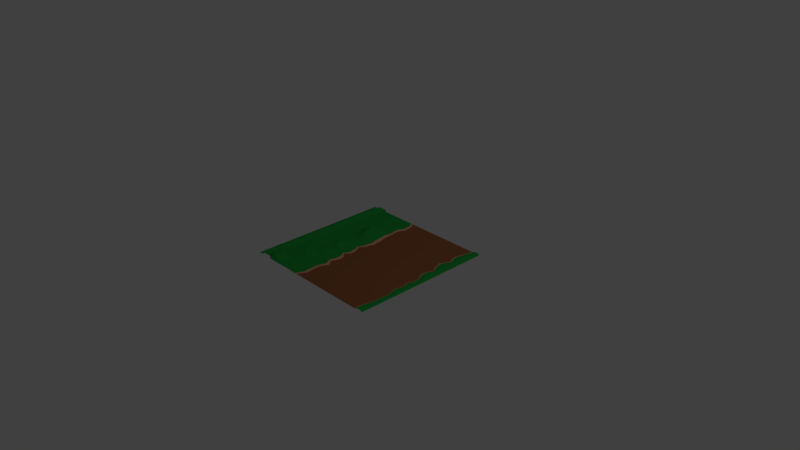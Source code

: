 # Source: tanah.blend  (saved by Blender 2.79.0; exported with 4.5.12 LTS)
import bpy
from mathutils import Matrix  # noqa: F401  (used for matrix-valued properties, if any)

bpy.ops.wm.read_factory_settings(use_empty=True)
scene = bpy.context.scene
scene.name = 'Scene'

# ---- collections
col_collection_1 = bpy.data.collections.new('Collection 1'); scene.collection.children.link(col_collection_1)

# ---- materials (node trees are filled in below, after node groups)
mat_material_001 = bpy.data.materials.new('Material.001')
mat_material_001.alpha_threshold = 0.0
mat_material_001.use_transparent_shadow = False
mat_material_001.diffuse_color = (0.3236, 0.1192, 0.04834, 1.0)
mat_material_001.roughness = 0.5
mat_material_001.specular_intensity = 0.0
mat_material_002 = bpy.data.materials.new('Material.002')
mat_material_002.alpha_threshold = 0.0
mat_material_002.use_transparent_shadow = False
mat_material_002.diffuse_color = (0.01965, 0.3626, 0.05604, 1.0)
mat_material_002.roughness = 0.5
mat_material_002.specular_intensity = 0.0
mat_material_003 = bpy.data.materials.new('Material.003')
mat_material_003.alpha_threshold = 0.0
mat_material_003.use_transparent_shadow = False
mat_material_003.diffuse_color = (0.8, 0.363, 0.2511, 1.0)
mat_material_003.roughness = 0.5
mat_material_003.specular_intensity = 0.0
mat_material_004 = bpy.data.materials.new('Material.004')
mat_material_004.alpha_threshold = 0.0
mat_material_004.use_transparent_shadow = False
mat_material_004.diffuse_color = (0.472, 0.1695, 0.07589, 1.0)
mat_material_004.roughness = 0.5
mat_material_004.specular_intensity = 0.0

# ---- material node trees

# ---- world
world_world = bpy.data.worlds.new('World'); scene.world = world_world
world_world.color = (0.05088, 0.05088, 0.05088)
world_world.use_sun_shadow = False
world_world.sun_shadow_jitter_overblur = 0.0
world_world.cycles.sampling_method = 'MANUAL'

# ---- cameras
cam_camera = bpy.data.cameras.new('Camera')
cam_camera.clip_end = 100.0
cam_camera.lens = 35.0
cam_camera.sensor_width = 32.0
cam_camera.sensor_height = 18.0
cam_camera.ortho_scale = 7.314
cam_camera.dof.focus_distance = 0.0
cam_camera.dof.aperture_fstop = 128.0

# ---- lights
light_lamp = bpy.data.lights.new('Lamp', 'POINT')
light_lamp.transmission_factor = 0.0
light_lamp.cutoff_distance = 30.0
light_lamp.energy = 100.0
light_lamp.shadow_buffer_clip_start = 1.001
light_lamp.shadow_soft_size = 0.1
light_lamp.shadow_maximum_resolution = 0.006
light_lamp.use_absolute_resolution = True

# ---- meshes
me_plane = bpy.data.meshes.new('Plane')
me_plane.from_pydata([(-1.0, -1.0, 0.0), (1.0, -1.0, 0.0), (-1.0, 1.0, 0.0), (1.0, 1.0, 0.0), (-1.0, 0.9265, 0.0), (-1.0, 0.8619, 0.0), (-1.0, 0.7974, 0.0), (-1.0, 0.7329, 0.0), (-1.0, 0.6684, 0.0), (-1.0, 0.6039, 0.0), (-1.0, 0.5394, 0.0), (-1.0, 0.4748, 0.0), (-1.0, 0.4103, 0.0), (-1.0, 0.3458, 0.0), (-1.0, 0.2813, 0.0), (-1.0, 0.2168, 0.0), (-1.0, 0.1523, 0.0), (-1.0, 0.08774, 0.0), (-1.0, 0.02323, 0.0), (-1.0, -0.04129, 0.0), (-1.0, -0.1058, 0.0), (-1.0, -0.1703, 0.0), (-1.0, -0.2348, 0.0), (-1.0, -0.2994, 0.0), (-1.0, -0.3639, 0.0), (-1.0, -0.4284, 0.0), (-1.0, -0.4929, 0.0), (-1.0, -0.5574, 0.0), (-1.0, -0.6219, 0.0), (-1.0, -0.6865, 0.0), (-1.0, -0.751, 0.0), (-1.0, -0.8155, 0.0), (-1.0, -0.88, 0.0), (-1.0, -0.9445, 0.0), (1.0, -0.9445, 0.0), (1.0, -0.88, 0.0), (1.0, -0.8155, 0.0), (1.0, -0.751, 0.0), (1.0, -0.6865, 0.0), (1.0, -0.6219, 0.0), (1.0, -0.5574, 0.0), (1.0, -0.4929, 0.0), (1.0, -0.4284, 0.0), (1.0, -0.3639, 0.0), (1.0, -0.2994, 0.0), (1.0, -0.2348, 0.0), (1.0, -0.1703, 0.0), (1.0, -0.1058, 0.0), (1.0, -0.04129, 0.0), (1.0, 0.02323, 0.0), (1.0, 0.08774, 0.0), (1.0, 0.1523, 0.0), (1.0, 0.2168, 0.0), (1.0, 0.2813, 0.0), (1.0, 0.3458, 0.0), (1.0, 0.4103, 0.0), (1.0, 0.4748, 0.0), (1.0, 0.5394, 0.0), (1.0, 0.6039, 0.0), (1.0, 0.6684, 0.0), (1.0, 0.7329, 0.0), (1.0, 0.7974, 0.0), (1.0, 0.8619, 0.0), (1.0, 0.9265, 0.0), (-0.772, -1.0, 0.0), (-0.5902, -1.0, 0.0), (-0.4083, -1.0, 0.0), (-0.2265, -1.0, 0.0), (-0.04471, -1.0, 0.0), (0.1371, -1.0, 0.0), (0.3189, -1.0, 0.0), (0.5007, -1.0, 0.0), (0.6826, -1.0, 0.0), (0.8644, -1.0, 0.0), (0.8644, 1.0, 0.0), (0.6826, 1.0, 0.0), (0.5007, 1.0, 0.0), (0.3189, 1.0, 0.0), (0.1371, 1.0, 0.0), (-0.04471, 1.0, 0.0), (-0.2265, 1.0, 0.0), (-0.4083, 1.0, 0.0), (-0.5902, 1.0, 0.0), (-0.772, 1.0, 0.0), (0.8644, -0.9445, 0.0), (0.6826, -0.9445, 0.0), (0.5007, -0.9445, 0.0), (0.3189, -0.9445, 0.0), (0.1371, -0.9445, 0.0), (-0.04471, -0.9445, 0.0), (-0.1946, -0.9445, 0.0), (-0.4083, -0.9445, 0.0), (-0.5902, -0.9445, 0.0), (-0.772, -0.9445, 0.05615), (0.8725, -0.88, 0.0), (0.6826, -0.88, 0.0), (0.5007, -0.88, 0.0), (0.3189, -0.88, 0.0), (0.1371, -0.88, 0.0), (-0.04471, -0.88, 0.0), (-0.1587, -0.88, 0.0), (-0.4083, -0.88, 0.0), (-0.5902, -0.88, 0.0), (-0.772, -0.88, 0.04012), (0.8873, -0.8155, 0.0), (0.6826, -0.8155, 0.0), (0.5007, -0.8155, 0.0), (0.3189, -0.8155, 0.0), (0.1371, -0.8155, 0.0), (-0.04471, -0.8155, 0.0), (-0.1702, -0.8155, 0.0), (-0.4083, -0.8155, 0.0), (-0.5902, -0.8155, 0.0), (-0.772, -0.8155, 0.0457), (0.9057, -0.751, 0.0), (0.6826, -0.751, 0.0), (0.5007, -0.751, 0.0), (0.3189, -0.751, 0.0), (0.1371, -0.751, 0.0), (-0.04471, -0.751, 0.0), (-0.1769, -0.751, 0.0), (-0.4083, -0.751, 0.0), (-0.5902, -0.751, 0.0), (-0.772, -0.751, 0.0), (0.9003, -0.6865, 0.0), (0.6826, -0.6865, 0.0), (0.5007, -0.6865, 0.0), (0.3189, -0.6865, 0.0), (0.1371, -0.6865, 0.0), (-0.04471, -0.6865, 0.0), (-0.179, -0.6865, 0.0), (-0.4083, -0.6865, 0.0), (-0.5902, -0.6865, 0.0), (-0.772, -0.6865, 0.0), (0.8987, -0.6219, 0.0), (0.6826, -0.6219, 0.0), (0.5007, -0.6219, 0.0), (0.3189, -0.6219, 0.0), (0.1371, -0.6219, 0.0), (-0.04471, -0.6219, 0.0), (-0.1573, -0.6219, 0.0), (-0.4083, -0.6219, 0.0), (-0.5902, -0.6219, 0.02972), (-0.772, -0.6219, 0.0), (0.91, -0.5574, 0.0), (0.6826, -0.5574, 0.0), (0.5007, -0.5574, 0.0), (0.3189, -0.5574, 0.0), (0.1371, -0.5574, 0.0), (-0.04471, -0.5574, 0.0), (-0.1262, -0.5574, 0.0), (-0.4083, -0.5574, 0.0), (-0.5902, -0.5574, 0.04175), (-0.772, -0.5574, 0.0), (0.9073, -0.4929, 0.0), (0.6826, -0.4929, 0.0), (0.5007, -0.4929, 0.0), (0.3189, -0.4929, 0.0), (0.1371, -0.4929, 0.0), (-0.04471, -0.4929, 0.0), (-0.1662, -0.4929, 0.01572), (-0.4083, -0.4929, 0.0), (-0.5902, -0.4929, 0.03331), (-0.772, -0.4929, 0.0), (0.8828, -0.4284, 0.0), (0.6826, -0.4284, 0.0), (0.5007, -0.4284, 0.0), (0.3189, -0.4284, 0.0), (0.1371, -0.4284, 0.0), (-0.04471, -0.4284, 0.0), (-0.1639, -0.4284, 0.0), (-0.4083, -0.4284, 0.0265), (-0.5902, -0.4284, 0.0), (-0.772, -0.4284, 0.0), (0.8644, -0.3639, 0.0), (0.6826, -0.3639, 0.0), (0.5007, -0.3639, 0.0), (0.3189, -0.3639, 0.0), (0.1371, -0.3639, 0.0), (-0.04471, -0.3639, 0.0), (-0.1474, -0.3639, 0.0), (-0.4083, -0.3639, 0.02882), (-0.5902, -0.3639, 0.0), (-0.772, -0.3639, 0.0), (0.8876, -0.2994, 0.0), (0.6826, -0.2994, 0.0), (0.5007, -0.2994, 0.0), (0.3189, -0.2994, 0.0), (0.1371, -0.2994, 0.0), (-0.04471, -0.2994, 0.0), (-0.1576, -0.2994, 0.0), (-0.4083, -0.2994, 0.02824), (-0.5902, -0.2994, 0.0), (-0.772, -0.2994, 0.0), (0.8947, -0.2348, 0.0), (0.6826, -0.2348, 0.0), (0.5007, -0.2348, 0.0), (0.3189, -0.2348, 0.0), (0.1371, -0.2348, 0.0), (-0.04471, -0.2348, 0.0), (-0.2265, -0.2348, 0.0), (-0.4083, -0.2348, 0.0), (-0.5902, -0.2348, 0.0), (-0.772, -0.2348, 0.0), (0.8644, -0.1703, 0.0), (0.6826, -0.1703, 0.0), (0.5007, -0.1703, 0.0), (0.3189, -0.1703, 0.0), (0.1371, -0.1703, 0.0), (-0.04471, -0.1703, 0.0), (-0.1676, -0.1703, 0.0), (-0.4083, -0.1703, 0.02335), (-0.5902, -0.1703, 0.0), (-0.772, -0.1703, 0.0), (0.8961, -0.1058, 0.0), (0.6826, -0.1058, 0.0), (0.5007, -0.1058, 0.0), (0.3189, -0.1058, 0.0), (0.1371, -0.1058, 0.0), (-0.04471, -0.1058, 0.0), (-0.167, -0.1058, 0.0), (-0.4083, -0.1058, 0.0338), (-0.5902, -0.1058, 0.0), (-0.772, -0.1058, 0.0), (0.9021, -0.04129, 0.0), (0.6826, -0.04129, 0.0), (0.5007, -0.04129, 0.0), (0.3189, -0.04129, 0.0), (0.1371, -0.04129, 0.0), (-0.04471, -0.04129, 0.0), (-0.1911, -0.04129, 0.0), (-0.4083, -0.04129, 0.01646), (-0.5902, -0.04129, 0.0), (-0.772, -0.04129, 0.0), (0.8892, 0.02323, 0.0), (0.6826, 0.02323, 0.0), (0.5007, 0.02323, 0.0), (0.3189, 0.02323, 0.0), (0.1371, 0.02323, 0.0), (-0.04471, 0.02323, 0.0), (-0.2265, 0.02323, 0.0), (-0.4083, 0.02323, 0.02377), (-0.5902, 0.02323, 0.0), (-0.772, 0.02323, 0.0), (0.8374, 0.08774, 0.0), (0.6826, 0.08774, 0.0), (0.5007, 0.08774, 0.0), (0.3189, 0.08774, 0.0), (0.1371, 0.08774, 0.0), (-0.04471, 0.08774, 0.0), (-0.1695, 0.08774, 0.0), (-0.4083, 0.08774, 0.02649), (-0.5902, 0.08774, 0.0), (-0.772, 0.08774, 0.0), (0.8315, 0.1523, 0.0), (0.6826, 0.1523, 0.0), (0.5007, 0.1523, 0.0), (0.3189, 0.1523, 0.0), (0.1371, 0.1523, 0.0), (-0.04471, 0.1523, 0.0), (-0.1668, 0.1523, 0.0), (-0.4083, 0.1523, 0.0), (-0.5902, 0.1523, 0.0), (-0.772, 0.1523, 0.0), (0.8458, 0.2168, 0.0), (0.6826, 0.2168, 0.0), (0.5007, 0.2168, 0.0), (0.3189, 0.2168, 0.0), (0.1371, 0.2168, 0.0), (-0.04471, 0.2168, 0.0), (-0.141, 0.2168, 0.0), (-0.4083, 0.2168, 0.02414), (-0.5902, 0.2168, 0.0), (-0.772, 0.2168, 0.0), (0.8828, 0.2813, 0.0), (0.6826, 0.2813, 0.0), (0.5007, 0.2813, 0.0), (0.3189, 0.2813, 0.0), (0.1371, 0.2813, 0.0), (-0.04471, 0.2813, 0.0), (-0.1567, 0.2813, 0.0), (-0.4083, 0.2813, 0.06533), (-0.5902, 0.2813, 0.0), (-0.772, 0.2813, 0.0), (0.8316, 0.3458, 0.0), (0.6826, 0.3458, 0.0), (0.5007, 0.3458, 0.0), (0.3189, 0.3458, 0.0), (0.1371, 0.3458, 0.0), (-0.04471, 0.3458, 0.0), (-0.1581, 0.3458, 0.0), (-0.4083, 0.3458, 0.09365), (-0.5902, 0.3458, 0.0), (-0.772, 0.3458, 0.0), (0.8089, 0.4103, 0.0), (0.6826, 0.4103, 0.0), (0.5007, 0.4103, 0.0), (0.3189, 0.4103, 0.0), (0.1371, 0.4103, 0.0), (-0.04471, 0.4103, 0.0), (-0.1781, 0.4103, 0.0), (-0.4083, 0.4103, 0.103), (-0.5902, 0.4103, 0.0), (-0.772, 0.4103, 0.0), (0.7896, 0.4748, 0.0), (0.6826, 0.4748, 0.0), (0.5007, 0.4748, 0.0), (0.3189, 0.4748, 0.0), (0.1371, 0.4748, 0.0), (-0.04471, 0.4748, 0.0), (-0.1888, 0.4748, 0.0), (-0.4083, 0.4748, 0.08153), (-0.5902, 0.4748, 0.0), (-0.772, 0.4748, 0.0), (0.8282, 0.5394, 0.0), (0.6826, 0.5394, 0.0), (0.5007, 0.5394, 0.0), (0.3189, 0.5394, 0.0), (0.1371, 0.5394, 0.0), (-0.04471, 0.5394, 0.0), (-0.1937, 0.5394, 0.0), (-0.4083, 0.5394, 0.05322), (-0.5902, 0.5394, 0.0), (-0.772, 0.5394, 0.0), (0.8644, 0.6039, 0.0), (0.6826, 0.6039, 0.0), (0.5007, 0.6039, 0.0), (0.3189, 0.6039, 0.0), (0.1371, 0.6039, 0.0), (-0.04471, 0.6039, 0.0), (-0.1927, 0.6039, 0.0), (-0.4083, 0.6039, 0.0), (-0.5902, 0.6039, 0.0), (-0.772, 0.6039, 0.0), (0.8261, 0.6684, 0.0), (0.6826, 0.6684, 0.0), (0.5007, 0.6684, 0.0), (0.3189, 0.6684, 0.0), (0.1371, 0.6684, 0.0), (-0.04471, 0.6684, 0.0), (-0.2042, 0.6684, 0.0), (-0.4083, 0.6684, 0.00907), (-0.5902, 0.6684, 0.0), (-0.772, 0.6684, 0.0), (0.8105, 0.7329, 0.0), (0.6826, 0.7329, 0.0), (0.5007, 0.7329, 0.0), (0.3189, 0.7329, 0.0), (0.1371, 0.7329, 0.0), (-0.04471, 0.7329, 0.0), (-0.1967, 0.7329, 0.0), (-0.4083, 0.7329, 0.0), (-0.5902, 0.7329, 0.0), (-0.772, 0.7329, 0.0), (0.8252, 0.7974, 0.0), (0.6826, 0.7974, 0.0), (0.5007, 0.7974, 0.0), (0.3189, 0.7974, 0.0), (0.1371, 0.7974, 0.0), (-0.04471, 0.7974, 0.0), (-0.1613, 0.7974, 0.0), (-0.4083, 0.7974, 0.0), (-0.5902, 0.7974, 0.0), (-0.772, 0.7974, 0.0), (0.8387, 0.8619, 0.0), (0.6826, 0.8619, 0.0), (0.5007, 0.8619, 0.0), (0.3189, 0.8619, 0.0), (0.1371, 0.8619, 0.0), (-0.04471, 0.8619, 0.0), (-0.1673, 0.8619, 0.0), (-0.4083, 0.8619, 0.0), (-0.5902, 0.8619, 0.0), (-0.772, 0.8619, 0.0), (0.8644, 0.9265, 0.0), (0.6826, 0.9265, 0.0), (0.5007, 0.9265, 0.0), (0.3189, 0.9265, 0.0), (0.1371, 0.9265, 0.0), (-0.04471, 0.9265, 0.0), (-0.178, 0.9265, 0.0), (-0.4083, 0.9265, 0.0), (-0.5902, 0.9265, 0.0), (-0.772, 0.9265, 0.0), (-0.3174, -1.0, 0.0), (-0.3174, 1.0, 0.0), (-0.3174, -0.9445, 0.0), (-0.3174, -0.88, 0.0), (-0.3174, -0.8155, 0.0), (-0.3174, -0.751, 0.0), (-0.3174, -0.6865, 0.0), (-0.3174, -0.6219, 0.0), (-0.3174, -0.5574, 0.0), (-0.3174, -0.4929, 0.007858), (-0.3174, -0.4284, 0.01325), (-0.3174, -0.3639, 0.01441), (-0.3174, -0.2994, 0.01412), (-0.3174, -0.2348, 0.0), (-0.3174, -0.1703, 0.0), (-0.3174, -0.1058, 0.0), (-0.3174, -0.04129, 0.0), (-0.3174, 0.02323, 0.0), (-0.3174, 0.08774, 0.0), (-0.3174, 0.1523, 0.0), (-0.3174, 0.2168, 0.01207), (-0.3174, 0.2813, 0.03266), (-0.3174, 0.3458, 0.04683), (-0.3174, 0.4103, 0.03545), (-0.3174, 0.4748, 0.04077), (-0.3174, 0.5394, 0.00406), (-0.3174, 0.6039, 0.0), (-0.3174, 0.6684, 0.01829), (-0.3174, 0.7329, 0.02638), (-0.3174, 0.7974, 0.01034), (-0.3174, 0.8619, 0.0), (-0.3174, 0.9265, 0.0), (-0.4516, -1.0, 0.0), (-0.4516, 1.0, 0.0), (-0.4516, -0.9445, 0.0), (-0.4516, -0.88, 0.0), (-0.4516, -0.8155, 0.0), (-0.4516, -0.751, 0.0), (-0.4516, -0.6865, 0.0), (-0.4516, -0.6219, 0.007075), (-0.4516, -0.5574, 0.009939), (-0.4516, -0.4929, 0.007929), (-0.4516, -0.4284, 0.02019), (-0.4516, -0.3639, 0.02196), (-0.4516, -0.2994, 0.02151), (-0.4516, -0.2348, 0.0), (-0.4516, -0.1703, 0.04316), (-0.4516, -0.1058, 0.04566), (-0.4516, -0.04129, 0.03268), (-0.4516, 0.02323, 0.0), (-0.4516, 0.08774, 0.0), (-0.4516, 0.1523, 0.0), (-0.4516, 0.2168, 0.0184), (-0.4516, 0.2813, 0.04978), (-0.4516, 0.3458, 0.07136), (-0.4516, 0.4103, 0.07849), (-0.4516, 0.4748, 0.06212), (-0.4516, 0.5394, 0.04055), (-0.4516, 0.6039, 0.0), (-0.4516, 0.6684, 0.00703), (-0.4516, 0.7329, 0.0), (-0.4516, 0.7974, 0.0), (-0.4516, 0.8619, 0.0), (-0.4516, 0.9265, 0.0), (-0.5209, 1.0, 0.0), (-0.5209, -0.9445, 0.0), (-0.5209, -0.88, 0.0), (-0.5209, -0.8155, 0.0), (-0.5209, -0.751, 0.0), (-0.5209, -0.6865, 0.0), (-0.5209, -0.6219, 0.0184), (-0.5209, -0.5574, 0.02584), (-0.5209, -0.4929, 0.02062), (-0.5209, -0.4284, 0.0101), (-0.5209, -0.3639, 0.01098), (-0.5209, -0.2994, 0.01076), (-0.5209, -0.2348, 0.0), (-0.5209, -0.1703, 0.0), (-0.5209, -0.1058, 0.02294), (-0.5209, -0.04129, 0.02992), (-0.5209, 0.02323, 0.0), (-0.5209, 0.08774, 0.0), (-0.5209, 0.1523, 0.0), (-0.5209, 0.2168, 0.009198), (-0.5209, 0.2813, 0.02489), (-0.5209, 0.3458, 0.03568), (-0.5209, 0.4103, 0.03924), (-0.5209, 0.4748, 0.03106), (-0.5209, 0.5394, 0.02028), (-0.5209, 0.6039, 0.0), (-0.5209, 0.6684, 0.0), (-0.5209, 0.7329, 0.0), (-0.5209, 0.7974, 0.0), (-0.5209, 0.8619, 0.0), (-0.5209, 0.9265, 0.0), (-0.5209, -1.0, 0.0), (0.9371, -1.0, 0.01952), (0.9371, 1.0, 0.01952), (0.9371, -0.9445, 0.01952), (0.9408, -0.88, 0.01952), (0.9477, -0.8155, 0.01952), (0.9562, -0.751, 0.01952), (0.9537, -0.6865, 0.01952), (0.953, -0.6219, 0.01952), (0.9582, -0.5574, 0.01952), (0.957, -0.4929, 0.01952), (0.9456, -0.4284, 0.01952), (0.9371, -0.3639, 0.01952), (0.9478, -0.2994, 0.01952), (0.9511, -0.2348, 0.01952), (0.9371, -0.1703, 0.01952), (0.9518, -0.1058, 0.01952), (0.9546, -0.04129, 0.01952), (0.9486, 0.02323, 0.01952), (0.9245, 0.08774, 0.01952), (0.9218, 0.1523, 0.01952), (0.9284, 0.2168, 0.01952), (0.9456, 0.2813, 0.01952), (0.9218, 0.3458, 0.01952), (0.9113, 0.4103, 0.01952), (0.9023, 0.4748, 0.01952), (0.9203, 0.5394, 0.01952), (0.9371, 0.6039, 0.01952), (0.9193, 0.6684, 0.01952), (0.9121, 0.7329, 0.01952), (0.9189, 0.7974, 0.01952), (0.9251, 0.8619, 0.01952), (0.9371, 0.9265, 0.01952), (0.9662, -1.0, 0.02334), (0.9662, 1.0, 0.02334), (0.9662, -0.9445, 0.02334), (0.9682, -0.88, 0.02334), (0.9719, -0.8155, 0.02334), (0.9765, -0.751, 0.02334), (0.9751, -0.6865, 0.02334), (0.9747, -0.6219, 0.02334), (0.9775, -0.5574, 0.02334), (0.9769, -0.4929, 0.02334), (0.9708, -0.4284, 0.02334), (0.9662, -0.3639, 0.02334), (0.972, -0.2994, 0.02334), (0.9737, -0.2348, 0.02334), (0.9662, -0.1703, 0.02334), (0.9741, -0.1058, 0.02334), (0.9756, -0.04129, 0.02334), (0.9723, 0.02323, 0.02334), (0.9594, 0.08774, 0.02334), (0.9579, 0.1523, 0.02334), (0.9615, 0.2168, 0.02334), (0.9708, 0.2813, 0.02334), (0.958, 0.3458, 0.02334), (0.9523, 0.4103, 0.02334), (0.9475, 0.4748, 0.02334), (0.9571, 0.5394, 0.02334), (0.9662, 0.6039, 0.02334), (0.9566, 0.6684, 0.02334), (0.9527, 0.7329, 0.02334), (0.9564, 0.7974, 0.02334), (0.9597, 0.8619, 0.02334), (0.9662, 0.9265, 0.02334), (0.9007, 1.0, 0.009761), (0.9007, -0.9445, 0.009761), (0.9067, -0.88, 0.009761), (0.9175, -0.8155, 0.009761), (0.931, -0.751, 0.009761), (0.927, -0.6865, 0.009761), (0.9258, -0.6219, 0.009761), (0.9341, -0.5574, 0.009761), (0.9322, -0.4929, 0.009761), (0.9142, -0.4284, 0.009761), (0.9007, -0.3639, 0.009761), (0.9177, -0.2994, 0.009761), (0.9229, -0.2348, 0.009761), (0.9007, -0.1703, 0.009761), (0.9239, -0.1058, 0.009761), (0.9283, -0.04129, 0.009761), (0.9189, 0.02323, 0.009761), (0.8809, 0.08774, 0.009761), (0.8766, 0.1523, 0.009761), (0.8871, 0.2168, 0.009761), (0.9142, 0.2813, 0.009761), (0.8767, 0.3458, 0.009761), (0.8601, 0.4103, 0.009761), (0.846, 0.4748, 0.009761), (0.8743, 0.5394, 0.009761), (0.9007, 0.6039, 0.009761), (0.8727, 0.6684, 0.009761), (0.8613, 0.7329, 0.009761), (0.872, 0.7974, 0.009761), (0.8819, 0.8619, 0.009761), (0.9007, 0.9265, 0.009761), (0.9007, -1.0, 0.009761), (-0.8977, 1.0, 0.03128), (-0.8977, -0.9445, 0.05935), (-0.8977, -0.88, 0.05134), (-0.8977, -0.8155, 0.05413), (-0.8977, -0.751, 0.03128), (-0.8977, -0.6865, 0.03128), (-0.8977, -0.6219, 0.03128), (-0.8977, -0.5574, 0.03128), (-0.8977, -0.4929, 0.03128), (-0.8977, -0.4284, 0.03128), (-0.8977, -0.3639, 0.03128), (-0.8977, -0.2994, 0.03128), (-0.8977, -0.2348, 0.03128), (-0.8977, -0.1703, 0.03128), (-0.8977, -0.1058, 0.03128), (-0.8977, -0.04129, 0.03128), (-0.8977, 0.02323, 0.03128), (-0.8977, 0.08774, 0.03128), (-0.8977, 0.1523, 0.03128), (-0.8977, 0.2168, 0.03128), (-0.8977, 0.2813, 0.03128), (-0.8977, 0.3458, 0.03128), (-0.8977, 0.4103, 0.03128), (-0.8977, 0.4748, 0.03128), (-0.8977, 0.5394, 0.03128), (-0.8977, 0.6039, 0.03128), (-0.8977, 0.6684, 0.03128), (-0.8977, 0.7329, 0.03128), (-0.8977, 0.7974, 0.03128), (-0.8977, 0.8619, 0.03128), (-0.8977, 0.9265, 0.03128), (-0.8977, -1.0, 0.03128), (-0.6811, -1.0, 0.0), (-0.6811, 1.0, 0.0), (-0.6811, -0.9445, 0.02807), (-0.6811, -0.88, 0.02006), (-0.6811, -0.8155, 0.02285), (-0.6811, -0.751, 0.0), (-0.6811, -0.6865, 0.0), (-0.6811, -0.6219, 0.01486), (-0.6811, -0.5574, 0.02087), (-0.6811, -0.4929, 0.01665), (-0.6811, -0.4284, 0.0), (-0.6811, -0.3639, 0.0), (-0.6811, -0.2994, 0.0), (-0.6811, -0.2348, 0.0), (-0.6811, -0.1703, 0.0), (-0.6811, -0.1058, 0.0), (-0.6811, -0.04129, 0.0), (-0.6811, 0.02323, 0.0), (-0.6811, 0.08774, 0.0), (-0.6811, 0.1523, 0.0), (-0.6811, 0.2168, 0.0), (-0.6811, 0.2813, 0.0), (-0.6811, 0.3458, 0.0), (-0.6811, 0.4103, 0.0), (-0.6811, 0.4748, 0.0), (-0.6811, 0.5394, 0.0), (-0.6811, 0.6039, 0.0), (-0.6811, 0.6684, 0.0), (-0.6811, 0.7329, 0.0), (-0.6811, 0.7974, 0.0), (-0.6811, 0.8619, 0.0), (-0.6811, 0.9265, 0.0), (-0.943, 1.0, 0.0), (-0.943, -0.9445, 0.01404), (-0.943, -0.88, 0.01003), (-0.943, -0.8155, 0.01142), (-0.943, -0.751, 0.0), (-0.9547, -0.6865, 0.03128), (-0.943, -0.6219, 0.0), (-0.943, -0.5574, 0.0), (-0.943, -0.4929, 0.0), (-0.943, -0.4284, 0.0), (-0.943, -0.3639, 0.0), (-0.943, -0.2994, 0.0), (-0.943, -0.2348, 0.0), (-0.943, -0.1703, 0.0), (-0.943, -0.1058, 0.0), (-0.943, -0.04129, 0.0), (-0.943, 0.02323, 0.0), (-0.943, 0.08774, 0.0), (-0.943, 0.1523, 0.0), (-0.943, 0.2168, 0.0), (-0.943, 0.2813, 0.0), (-0.943, 0.3458, 0.0), (-0.943, 0.4103, 0.0), (-0.943, 0.4748, 0.0), (-0.943, 0.5394, 0.0), (-0.943, 0.6039, 0.0), (-0.943, 0.6684, 0.0), (-0.943, 0.7329, 0.0), (-0.943, 0.7974, 0.0), (-0.943, 0.8619, 0.0), (-0.943, 0.9265, 0.0), (-0.943, -1.0, 0.0), (-0.829, -0.9575, 0.0), (-0.829, 1.042, 0.0), (-0.829, -0.902, 0.04211), (-0.829, -0.8375, 0.03009), (-0.829, -0.773, 0.03427), (-0.829, -0.7085, 0.0), (-0.829, -0.644, 0.0), (-0.829, -0.5794, 0.0), (-0.829, -0.5149, 0.0), (-0.829, -0.4504, 0.0), (-0.829, -0.3859, 0.0), (-0.829, -0.3214, 0.0), (-0.829, -0.2569, 0.0), (-0.829, -0.1923, 0.0), (-0.829, -0.1278, 0.02513), (-0.829, -0.06331, 0.02513), (-0.829, 0.001206, 0.0), (-0.829, 0.06572, 0.0), (-0.829, 0.1302, 0.0), (-0.829, 0.1948, 0.0), (-0.829, 0.2593, 0.0), (-0.829, 0.3238, 0.0), (-0.829, 0.3883, 0.0), (-0.829, 0.4528, 0.0), (-0.829, 0.5173, 0.0), (-0.829, 0.5819, 0.0), (-0.829, 0.6464, 0.0), (-0.829, 0.7109, 0.0), (-0.829, 0.7754, 0.0), (-0.829, 0.8399, 0.0), (-0.829, 0.9044, 0.0), (-0.829, 0.9689, 0.0), (-0.2516, -1.0, 0.0), (-0.2516, 1.0, 0.0), (-0.2285, -0.9445, 0.0), (-0.2025, -0.88, 0.0), (-0.2108, -0.8155, 0.0), (-0.2157, -0.751, 0.0), (-0.2172, -0.6865, 0.0), (-0.2015, -0.6219, 0.0), (-0.179, -0.5574, 0.0), (-0.208, -0.4929, 0.01355), (-0.2063, -0.4284, 0.003658), (-0.1944, -0.3639, 0.003979), (-0.2017, -0.2994, 0.003898), (-0.2516, -0.2348, 0.0), (-0.2089, -0.1703, 0.0), (-0.2085, -0.1058, 0.0), (-0.226, -0.04129, 0.0), (-0.2516, 0.02323, 0.0), (-0.2103, 0.08774, 0.0), (-0.2084, 0.1523, 0.0), (-0.1897, 0.2168, 0.003333), (-0.2011, 0.2813, 0.009018), (-0.2021, 0.3458, 0.01293), (-0.2166, 0.4103, 0.009786), (-0.2243, 0.4748, 0.01125), (-0.2279, 0.5394, 0.001121), (-0.2271, 0.6039, 0.0), (-0.2355, 0.6684, 0.005049), (-0.23, 0.7329, 0.007282), (-0.2044, 0.7974, 0.002855), (-0.2087, 0.8619, 0.0), (-0.2165, 0.9265, 0.0), (0.8825, 1.0, 0.00488), (0.8825, -0.9445, 0.00488), (0.8896, -0.88, 0.00488), (0.9024, -0.8155, 0.00488), (0.9184, -0.751, 0.00488), (0.9136, -0.6865, 0.00488), (0.9123, -0.6219, 0.00488), (0.922, -0.5574, 0.00488), (0.9198, -0.4929, 0.00488), (0.8985, -0.4284, 0.00488), (0.8825, -0.3639, 0.00488), (0.9027, -0.2994, 0.00488), (0.9088, -0.2348, 0.00488), (0.8825, -0.1703, 0.00488), (0.91, -0.1058, 0.00488), (0.9152, -0.04129, 0.00488), (0.904, 0.02323, 0.00488), (0.8592, 0.08774, 0.00488), (0.8541, 0.1523, 0.00488), (0.8665, 0.2168, 0.00488), (0.8985, 0.2813, 0.00488), (0.8541, 0.3458, 0.00488), (0.8345, 0.4103, 0.00488), (0.8178, 0.4748, 0.00488), (0.8513, 0.5394, 0.00488), (0.8825, 0.6039, 0.00488), (0.8494, 0.6684, 0.00488), (0.8359, 0.7329, 0.00488), (0.8486, 0.7974, 0.00488), (0.8603, 0.8619, 0.00488), (0.8825, 0.9265, 0.00488), (0.8825, -1.0, 0.00488), (-0.3593, 1.0, 0.0), (-0.3593, -0.9445, 0.0), (-0.3593, -0.88, 0.0), (-0.3593, -0.8155, 0.0), (-0.3593, -0.751, 0.0), (-0.3593, -0.6865, 0.0), (-0.3593, -0.6219, 0.0), (-0.3593, -0.5574, 0.0), (-0.3593, -0.4929, 0.004236), (-0.3593, -0.4284, 0.01936), (-0.3593, -0.3639, 0.02105), (-0.3593, -0.2994, 0.02063), (-0.3593, -0.2348, 0.0), (-0.3593, -0.1703, 0.01076), (-0.3593, -0.1058, 0.01558), (-0.3593, -0.04129, 0.007589), (-0.3593, 0.02323, 0.01096), (-0.3593, 0.08774, 0.01221), (-0.3593, 0.1523, 0.0), (-0.3593, 0.2168, 0.01764), (-0.3593, 0.2813, 0.04772), (-0.3593, 0.3458, 0.06841), (-0.3593, 0.4103, 0.06659), (-0.3593, 0.4748, 0.05956), (-0.3593, 0.5394, 0.02672), (-0.3593, 0.6039, 0.0), (-0.3593, 0.6684, 0.01404), (-0.3593, 0.7329, 0.01422), (-0.3593, 0.7974, 0.005574), (-0.3593, 0.8619, 0.0), (-0.3593, 0.9265, 0.0), (-0.3593, -1.0, 0.0), (-0.2391, -1.0, 0.0), (-0.2391, 1.0, 0.0), (-0.2116, -0.9445, 0.0), (-0.1806, -0.88, 0.0), (-0.1905, -0.8155, 0.0), (-0.1963, -0.751, 0.0), (-0.1981, -0.6865, 0.0), (-0.1794, -0.6219, 0.0), (-0.1526, -0.5574, 0.0), (-0.1871, -0.4929, 0.01463), (-0.1851, -0.4284, 0.001829), (-0.1709, -0.3639, 0.001989), (-0.1797, -0.2994, 0.001949), (-0.2391, -0.2348, 0.0), (-0.1883, -0.1703, 0.0), (-0.1878, -0.1058, 0.0), (-0.2086, -0.04129, 0.0), (-0.2391, 0.02323, 0.0), (-0.1899, 0.08774, 0.0), (-0.1876, 0.1523, 0.0), (-0.1653, 0.2168, 0.001666), (-0.1789, 0.2813, 0.004509), (-0.1801, 0.3458, 0.006464), (-0.1974, 0.4103, 0.004893), (-0.2066, 0.4748, 0.005627), (-0.2108, 0.5394, 0.0005605), (-0.2099, 0.6039, 0.0), (-0.2198, 0.6684, 0.002525), (-0.2134, 0.7329, 0.003641), (-0.1829, 0.7974, 0.001427), (-0.188, 0.8619, 0.0), (-0.1973, 0.9265, 0.0), (0.8725, 1.0, 0.002194), (0.8725, -0.9445, 0.002194), (0.8802, -0.88, 0.002194), (0.8941, -0.8155, 0.002194), (0.9114, -0.751, 0.002194), (0.9063, -0.6865, 0.002194), (0.9048, -0.6219, 0.002194), (0.9154, -0.5574, 0.002194), (0.9129, -0.4929, 0.002194), (0.8899, -0.4284, 0.002194), (0.8725, -0.3639, 0.002194), (0.8944, -0.2994, 0.002194), (0.901, -0.2348, 0.002194), (0.8725, -0.1703, 0.002194), (0.9023, -0.1058, 0.002194), (0.908, -0.04129, 0.002194), (0.8958, 0.02323, 0.002194), (0.8472, 0.08774, 0.002194), (0.8416, 0.1523, 0.002194), (0.8551, 0.2168, 0.002194), (0.8899, 0.2813, 0.002194), (0.8417, 0.3458, 0.002194), (0.8204, 0.4103, 0.002194), (0.8023, 0.4748, 0.002194), (0.8386, 0.5394, 0.002194), (0.8725, 0.6039, 0.002194), (0.8365, 0.6684, 0.002194), (0.8219, 0.7329, 0.002194), (0.8357, 0.7974, 0.002194), (0.8484, 0.8619, 0.002194), (0.8725, 0.9265, 0.002194), (0.8725, -1.0, 0.002194)], [], [(543, 63, 3, 513), (512, 1, 34, 514), (514, 34, 35, 515), (515, 35, 36, 516), (516, 36, 37, 517), (517, 37, 38, 518), (518, 38, 39, 519), (519, 39, 40, 520), (520, 40, 41, 521), (521, 41, 42, 522), (522, 42, 43, 523), (523, 43, 44, 524), (524, 44, 45, 525), (525, 45, 46, 526), (526, 46, 47, 527), (527, 47, 48, 528), (528, 48, 49, 529), (529, 49, 50, 530), (530, 50, 51, 531), (531, 51, 52, 532), (532, 52, 53, 533), (533, 53, 54, 534), (534, 54, 55, 535), (535, 55, 56, 536), (536, 56, 57, 537), (537, 57, 58, 538), (538, 58, 59, 539), (539, 59, 60, 540), (540, 60, 61, 541), (541, 61, 62, 542), (542, 62, 63, 543), (702, 373, 383, 703), (638, 372, 382, 639), (446, 371, 381, 447), (830, 370, 380, 831), (370, 369, 379, 380), (369, 368, 378, 379), (368, 367, 377, 378), (367, 366, 376, 377), (366, 365, 375, 376), (365, 364, 374, 375), (701, 363, 373, 702), (637, 362, 372, 638), (445, 361, 371, 446), (829, 360, 370, 830), (360, 359, 369, 370), (359, 358, 368, 369), (358, 357, 367, 368), (357, 356, 366, 367), (356, 355, 365, 366), (355, 354, 364, 365), (700, 353, 363, 701), (636, 352, 362, 637), (444, 351, 361, 445), (828, 350, 360, 829), (350, 349, 359, 360), (349, 348, 358, 359), (348, 347, 357, 358), (347, 346, 356, 357), (346, 345, 355, 356), (345, 344, 354, 355), (699, 343, 353, 700), (635, 342, 352, 636), (443, 341, 351, 444), (827, 340, 350, 828), (340, 339, 349, 350), (339, 338, 348, 349), (338, 337, 347, 348), (337, 336, 346, 347), (336, 335, 345, 346), (335, 334, 344, 345), (698, 333, 343, 699), (634, 332, 342, 635), (442, 331, 341, 443), (826, 330, 340, 827), (330, 329, 339, 340), (329, 328, 338, 339), (328, 327, 337, 338), (327, 326, 336, 337), (326, 325, 335, 336), (325, 324, 334, 335), (697, 323, 333, 698), (633, 322, 332, 634), (441, 321, 331, 442), (825, 320, 330, 826), (320, 319, 329, 330), (319, 318, 328, 329), (318, 317, 327, 328), (317, 316, 326, 327), (316, 315, 325, 326), (315, 314, 324, 325), (696, 313, 323, 697), (632, 312, 322, 633), (440, 311, 321, 441), (824, 310, 320, 825), (310, 309, 319, 320), (309, 308, 318, 319), (308, 307, 317, 318), (307, 306, 316, 317), (306, 305, 315, 316), (305, 304, 314, 315), (695, 303, 313, 696), (631, 302, 312, 632), (439, 301, 311, 440), (823, 300, 310, 824), (300, 299, 309, 310), (299, 298, 308, 309), (298, 297, 307, 308), (297, 296, 306, 307), (296, 295, 305, 306), (295, 294, 304, 305), (694, 293, 303, 695), (630, 292, 302, 631), (438, 291, 301, 439), (822, 290, 300, 823), (290, 289, 299, 300), (289, 288, 298, 299), (288, 287, 297, 298), (287, 286, 296, 297), (286, 285, 295, 296), (285, 284, 294, 295), (693, 283, 293, 694), (629, 282, 292, 630), (437, 281, 291, 438), (821, 280, 290, 822), (280, 279, 289, 290), (279, 278, 288, 289), (278, 277, 287, 288), (277, 276, 286, 287), (276, 275, 285, 286), (275, 274, 284, 285), (692, 273, 283, 693), (628, 272, 282, 629), (436, 271, 281, 437), (820, 270, 280, 821), (270, 269, 279, 280), (269, 268, 278, 279), (268, 267, 277, 278), (267, 266, 276, 277), (266, 265, 275, 276), (265, 264, 274, 275), (691, 263, 273, 692), (627, 262, 272, 628), (435, 261, 271, 436), (819, 260, 270, 820), (260, 259, 269, 270), (259, 258, 268, 269), (258, 257, 267, 268), (257, 256, 266, 267), (256, 255, 265, 266), (255, 254, 264, 265), (690, 253, 263, 691), (626, 252, 262, 627), (434, 251, 261, 435), (818, 250, 260, 819), (250, 249, 259, 260), (249, 248, 258, 259), (248, 247, 257, 258), (247, 246, 256, 257), (246, 245, 255, 256), (245, 244, 254, 255), (689, 243, 253, 690), (625, 242, 252, 626), (433, 241, 251, 434), (817, 240, 250, 818), (240, 239, 249, 250), (239, 238, 248, 249), (238, 237, 247, 248), (237, 236, 246, 247), (236, 235, 245, 246), (235, 234, 244, 245), (688, 233, 243, 689), (624, 232, 242, 625), (432, 231, 241, 433), (816, 230, 240, 817), (230, 229, 239, 240), (229, 228, 238, 239), (228, 227, 237, 238), (227, 226, 236, 237), (226, 225, 235, 236), (225, 224, 234, 235), (687, 223, 233, 688), (623, 222, 232, 624), (431, 221, 231, 432), (815, 220, 230, 816), (220, 219, 229, 230), (219, 218, 228, 229), (218, 217, 227, 228), (217, 216, 226, 227), (216, 215, 225, 226), (215, 214, 224, 225), (686, 213, 223, 687), (622, 212, 222, 623), (430, 211, 221, 431), (814, 210, 220, 815), (210, 209, 219, 220), (209, 208, 218, 219), (208, 207, 217, 218), (207, 206, 216, 217), (206, 205, 215, 216), (205, 204, 214, 215), (685, 203, 213, 686), (621, 202, 212, 622), (429, 201, 211, 430), (813, 200, 210, 814), (200, 199, 209, 210), (199, 198, 208, 209), (198, 197, 207, 208), (197, 196, 206, 207), (196, 195, 205, 206), (195, 194, 204, 205), (684, 193, 203, 685), (620, 192, 202, 621), (428, 191, 201, 429), (812, 190, 200, 813), (190, 189, 199, 200), (189, 188, 198, 199), (188, 187, 197, 198), (187, 186, 196, 197), (186, 185, 195, 196), (185, 184, 194, 195), (683, 183, 193, 684), (619, 182, 192, 620), (427, 181, 191, 428), (811, 180, 190, 812), (180, 179, 189, 190), (179, 178, 188, 189), (178, 177, 187, 188), (177, 176, 186, 187), (176, 175, 185, 186), (175, 174, 184, 185), (682, 173, 183, 683), (618, 172, 182, 619), (426, 171, 181, 427), (810, 170, 180, 811), (170, 169, 179, 180), (169, 168, 178, 179), (168, 167, 177, 178), (167, 166, 176, 177), (166, 165, 175, 176), (165, 164, 174, 175), (681, 163, 173, 682), (617, 162, 172, 618), (425, 161, 171, 426), (809, 160, 170, 810), (160, 159, 169, 170), (159, 158, 168, 169), (158, 157, 167, 168), (157, 156, 166, 167), (156, 155, 165, 166), (155, 154, 164, 165), (680, 153, 163, 681), (616, 152, 162, 617), (424, 151, 161, 425), (808, 150, 160, 809), (150, 149, 159, 160), (149, 148, 158, 159), (148, 147, 157, 158), (147, 146, 156, 157), (146, 145, 155, 156), (145, 144, 154, 155), (679, 143, 153, 680), (615, 142, 152, 616), (423, 141, 151, 424), (807, 140, 150, 808), (140, 139, 149, 150), (139, 138, 148, 149), (138, 137, 147, 148), (137, 136, 146, 147), (136, 135, 145, 146), (135, 134, 144, 145), (678, 133, 143, 679), (614, 132, 142, 615), (422, 131, 141, 423), (806, 130, 140, 807), (130, 129, 139, 140), (129, 128, 138, 139), (128, 127, 137, 138), (127, 126, 136, 137), (126, 125, 135, 136), (125, 124, 134, 135), (677, 123, 133, 678), (613, 122, 132, 614), (421, 121, 131, 422), (805, 120, 130, 806), (120, 119, 129, 130), (119, 118, 128, 129), (118, 117, 127, 128), (117, 116, 126, 127), (116, 115, 125, 126), (115, 114, 124, 125), (676, 113, 123, 677), (612, 112, 122, 613), (420, 111, 121, 421), (804, 110, 120, 805), (110, 109, 119, 120), (109, 108, 118, 119), (108, 107, 117, 118), (107, 106, 116, 117), (106, 105, 115, 116), (105, 104, 114, 115), (675, 103, 113, 676), (611, 102, 112, 612), (419, 101, 111, 420), (803, 100, 110, 804), (100, 99, 109, 110), (99, 98, 108, 109), (98, 97, 107, 108), (97, 96, 106, 107), (96, 95, 105, 106), (95, 94, 104, 105), (674, 93, 103, 675), (610, 92, 102, 611), (418, 91, 101, 419), (802, 90, 100, 803), (90, 89, 99, 100), (89, 88, 98, 99), (88, 87, 97, 98), (87, 86, 96, 97), (86, 85, 95, 96), (85, 84, 94, 95), (672, 64, 93, 674), (608, 65, 92, 610), (416, 66, 91, 418), (800, 67, 90, 802), (67, 68, 89, 90), (68, 69, 88, 89), (69, 70, 87, 88), (70, 71, 86, 87), (71, 72, 85, 86), (72, 73, 84, 85), (703, 383, 83, 673), (639, 382, 82, 609), (447, 381, 81, 417), (831, 380, 80, 801), (380, 379, 79, 80), (379, 378, 78, 79), (378, 377, 77, 78), (377, 376, 76, 77), (376, 375, 75, 76), (375, 374, 74, 75), (798, 415, 385, 768), (799, 384, 386, 769), (769, 386, 387, 770), (770, 387, 388, 771), (771, 388, 389, 772), (772, 389, 390, 773), (773, 390, 391, 774), (774, 391, 392, 775), (775, 392, 393, 776), (776, 393, 394, 777), (777, 394, 395, 778), (778, 395, 396, 779), (779, 396, 397, 780), (780, 397, 398, 781), (781, 398, 399, 782), (782, 399, 400, 783), (783, 400, 401, 784), (784, 401, 402, 785), (785, 402, 403, 786), (786, 403, 404, 787), (787, 404, 405, 788), (788, 405, 406, 789), (789, 406, 407, 790), (790, 407, 408, 791), (791, 408, 409, 792), (792, 409, 410, 793), (793, 410, 411, 794), (794, 411, 412, 795), (795, 412, 413, 796), (796, 413, 414, 797), (797, 414, 415, 798), (478, 447, 417, 448), (479, 416, 418, 449), (449, 418, 419, 450), (450, 419, 420, 451), (451, 420, 421, 452), (452, 421, 422, 453), (453, 422, 423, 454), (454, 423, 424, 455), (455, 424, 425, 456), (456, 425, 426, 457), (457, 426, 427, 458), (458, 427, 428, 459), (459, 428, 429, 460), (460, 429, 430, 461), (461, 430, 431, 462), (462, 431, 432, 463), (463, 432, 433, 464), (464, 433, 434, 465), (465, 434, 435, 466), (466, 435, 436, 467), (467, 436, 437, 468), (468, 437, 438, 469), (469, 438, 439, 470), (470, 439, 440, 471), (471, 440, 441, 472), (472, 441, 442, 473), (473, 442, 443, 474), (474, 443, 444, 475), (475, 444, 445, 476), (476, 445, 446, 477), (477, 446, 447, 478), (372, 477, 478, 382), (362, 476, 477, 372), (352, 475, 476, 362), (342, 474, 475, 352), (332, 473, 474, 342), (322, 472, 473, 332), (312, 471, 472, 322), (302, 470, 471, 312), (292, 469, 470, 302), (282, 468, 469, 292), (272, 467, 468, 282), (262, 466, 467, 272), (252, 465, 466, 262), (242, 464, 465, 252), (232, 463, 464, 242), (222, 462, 463, 232), (212, 461, 462, 222), (202, 460, 461, 212), (192, 459, 460, 202), (182, 458, 459, 192), (172, 457, 458, 182), (162, 456, 457, 172), (152, 455, 456, 162), (142, 454, 455, 152), (132, 453, 454, 142), (122, 452, 453, 132), (112, 451, 452, 122), (102, 450, 451, 112), (92, 449, 450, 102), (65, 479, 449, 92), (382, 478, 448, 82), (573, 510, 511, 574), (572, 509, 510, 573), (571, 508, 509, 572), (570, 507, 508, 571), (569, 506, 507, 570), (568, 505, 506, 569), (567, 504, 505, 568), (566, 503, 504, 567), (565, 502, 503, 566), (564, 501, 502, 565), (563, 500, 501, 564), (562, 499, 500, 563), (561, 498, 499, 562), (560, 497, 498, 561), (559, 496, 497, 560), (558, 495, 496, 559), (557, 494, 495, 558), (556, 493, 494, 557), (555, 492, 493, 556), (554, 491, 492, 555), (553, 490, 491, 554), (552, 489, 490, 553), (551, 488, 489, 552), (550, 487, 488, 551), (549, 486, 487, 550), (548, 485, 486, 549), (547, 484, 485, 548), (546, 483, 484, 547), (545, 482, 483, 546), (575, 480, 482, 545), (574, 511, 481, 544), (510, 542, 543, 511), (509, 541, 542, 510), (508, 540, 541, 509), (507, 539, 540, 508), (506, 538, 539, 507), (505, 537, 538, 506), (504, 536, 537, 505), (503, 535, 536, 504), (502, 534, 535, 503), (501, 533, 534, 502), (500, 532, 533, 501), (499, 531, 532, 500), (498, 530, 531, 499), (497, 529, 530, 498), (496, 528, 529, 497), (495, 527, 528, 496), (494, 526, 527, 495), (493, 525, 526, 494), (492, 524, 525, 493), (491, 523, 524, 492), (490, 522, 523, 491), (489, 521, 522, 490), (488, 520, 521, 489), (487, 519, 520, 488), (486, 518, 519, 487), (485, 517, 518, 486), (484, 516, 517, 485), (483, 515, 516, 484), (482, 514, 515, 483), (480, 512, 514, 482), (511, 543, 513, 481), (766, 574, 544, 736), (767, 575, 545, 737), (737, 545, 546, 738), (738, 546, 547, 739), (739, 547, 548, 740), (740, 548, 549, 741), (741, 549, 550, 742), (742, 550, 551, 743), (743, 551, 552, 744), (744, 552, 553, 745), (745, 553, 554, 746), (746, 554, 555, 747), (747, 555, 556, 748), (748, 556, 557, 749), (749, 557, 558, 750), (750, 558, 559, 751), (751, 559, 560, 752), (752, 560, 561, 753), (753, 561, 562, 754), (754, 562, 563, 755), (755, 563, 564, 756), (756, 564, 565, 757), (757, 565, 566, 758), (758, 566, 567, 759), (759, 567, 568, 760), (760, 568, 569, 761), (761, 569, 570, 762), (762, 570, 571, 763), (763, 571, 572, 764), (764, 572, 573, 765), (765, 573, 574, 766), (670, 606, 576, 640), (671, 607, 577, 641), (641, 577, 578, 642), (642, 578, 579, 643), (643, 579, 580, 644), (644, 580, 581, 645), (645, 581, 582, 646), (646, 582, 583, 647), (647, 583, 584, 648), (648, 584, 585, 649), (649, 585, 586, 650), (650, 586, 587, 651), (651, 587, 588, 652), (652, 588, 589, 653), (653, 589, 590, 654), (654, 590, 591, 655), (655, 591, 592, 656), (656, 592, 593, 657), (657, 593, 594, 658), (658, 594, 595, 659), (659, 595, 596, 660), (660, 596, 597, 661), (661, 597, 598, 662), (662, 598, 599, 663), (663, 599, 600, 664), (664, 600, 601, 665), (665, 601, 602, 666), (666, 602, 603, 667), (667, 603, 604, 668), (668, 604, 605, 669), (669, 605, 606, 670), (383, 639, 609, 83), (64, 608, 610, 93), (93, 610, 611, 103), (103, 611, 612, 113), (113, 612, 613, 123), (123, 613, 614, 133), (133, 614, 615, 143), (143, 615, 616, 153), (153, 616, 617, 163), (163, 617, 618, 173), (173, 618, 619, 183), (183, 619, 620, 193), (193, 620, 621, 203), (203, 621, 622, 213), (213, 622, 623, 223), (223, 623, 624, 233), (233, 624, 625, 243), (243, 625, 626, 253), (253, 626, 627, 263), (263, 627, 628, 273), (273, 628, 629, 283), (283, 629, 630, 293), (293, 630, 631, 303), (303, 631, 632, 313), (313, 632, 633, 323), (323, 633, 634, 333), (333, 634, 635, 343), (343, 635, 636, 353), (353, 636, 637, 363), (363, 637, 638, 373), (373, 638, 639, 383), (5, 669, 670, 4), (6, 668, 669, 5), (7, 667, 668, 6), (8, 666, 667, 7), (9, 665, 666, 8), (10, 664, 665, 9), (11, 663, 664, 10), (12, 662, 663, 11), (13, 661, 662, 12), (14, 660, 661, 13), (15, 659, 660, 14), (16, 658, 659, 15), (17, 657, 658, 16), (18, 656, 657, 17), (19, 655, 656, 18), (20, 654, 655, 19), (21, 653, 654, 20), (22, 652, 653, 21), (23, 651, 652, 22), (24, 650, 651, 23), (25, 649, 650, 24), (26, 648, 649, 25), (27, 647, 648, 26), (28, 646, 647, 27), (29, 645, 646, 28), (30, 644, 645, 29), (31, 643, 644, 30), (32, 642, 643, 31), (33, 641, 642, 32), (0, 671, 641, 33), (4, 670, 640, 2), (606, 703, 673, 576), (607, 672, 674, 577), (577, 674, 675, 578), (578, 675, 676, 579), (579, 676, 677, 580), (580, 677, 678, 581), (581, 678, 679, 582), (582, 679, 680, 583), (583, 680, 681, 584), (584, 681, 682, 585), (585, 682, 683, 586), (586, 683, 684, 587), (587, 684, 685, 588), (588, 685, 686, 589), (589, 686, 687, 590), (590, 687, 688, 591), (591, 688, 689, 592), (592, 689, 690, 593), (593, 690, 691, 594), (594, 691, 692, 595), (595, 692, 693, 596), (596, 693, 694, 597), (597, 694, 695, 598), (598, 695, 696, 599), (599, 696, 697, 600), (600, 697, 698, 601), (601, 698, 699, 602), (602, 699, 700, 603), (603, 700, 701, 604), (604, 701, 702, 605), (605, 702, 703, 606), (415, 735, 705, 385), (384, 704, 706, 386), (386, 706, 707, 387), (387, 707, 708, 388), (388, 708, 709, 389), (389, 709, 710, 390), (390, 710, 711, 391), (391, 711, 712, 392), (392, 712, 713, 393), (393, 713, 714, 394), (394, 714, 715, 395), (395, 715, 716, 396), (396, 716, 717, 397), (397, 717, 718, 398), (398, 718, 719, 399), (399, 719, 720, 400), (400, 720, 721, 401), (401, 721, 722, 402), (402, 722, 723, 403), (403, 723, 724, 404), (404, 724, 725, 405), (405, 725, 726, 406), (406, 726, 727, 407), (407, 727, 728, 408), (408, 728, 729, 409), (409, 729, 730, 410), (410, 730, 731, 411), (411, 731, 732, 412), (412, 732, 733, 413), (413, 733, 734, 414), (414, 734, 735, 415), (861, 765, 766, 862), (860, 764, 765, 861), (859, 763, 764, 860), (858, 762, 763, 859), (857, 761, 762, 858), (856, 760, 761, 857), (855, 759, 760, 856), (854, 758, 759, 855), (853, 757, 758, 854), (852, 756, 757, 853), (851, 755, 756, 852), (850, 754, 755, 851), (849, 753, 754, 850), (848, 752, 753, 849), (847, 751, 752, 848), (846, 750, 751, 847), (845, 749, 750, 846), (844, 748, 749, 845), (843, 747, 748, 844), (842, 746, 747, 843), (841, 745, 746, 842), (840, 744, 745, 841), (839, 743, 744, 840), (838, 742, 743, 839), (837, 741, 742, 838), (836, 740, 741, 837), (835, 739, 740, 836), (834, 738, 739, 835), (833, 737, 738, 834), (863, 767, 737, 833), (862, 766, 736, 832), (371, 797, 798, 381), (361, 796, 797, 371), (351, 795, 796, 361), (341, 794, 795, 351), (331, 793, 794, 341), (321, 792, 793, 331), (311, 791, 792, 321), (301, 790, 791, 311), (291, 789, 790, 301), (281, 788, 789, 291), (271, 787, 788, 281), (261, 786, 787, 271), (251, 785, 786, 261), (241, 784, 785, 251), (231, 783, 784, 241), (221, 782, 783, 231), (211, 781, 782, 221), (201, 780, 781, 211), (191, 779, 780, 201), (181, 778, 779, 191), (171, 777, 778, 181), (161, 776, 777, 171), (151, 775, 776, 161), (141, 774, 775, 151), (131, 773, 774, 141), (121, 772, 773, 131), (111, 771, 772, 121), (101, 770, 771, 111), (91, 769, 770, 101), (66, 799, 769, 91), (381, 798, 768, 81), (735, 831, 801, 705), (704, 800, 802, 706), (706, 802, 803, 707), (707, 803, 804, 708), (708, 804, 805, 709), (709, 805, 806, 710), (710, 806, 807, 711), (711, 807, 808, 712), (712, 808, 809, 713), (713, 809, 810, 714), (714, 810, 811, 715), (715, 811, 812, 716), (716, 812, 813, 717), (717, 813, 814, 718), (718, 814, 815, 719), (719, 815, 816, 720), (720, 816, 817, 721), (721, 817, 818, 722), (722, 818, 819, 723), (723, 819, 820, 724), (724, 820, 821, 725), (725, 821, 822, 726), (726, 822, 823, 727), (727, 823, 824, 728), (728, 824, 825, 729), (729, 825, 826, 730), (730, 826, 827, 731), (731, 827, 828, 732), (732, 828, 829, 733), (733, 829, 830, 734), (734, 830, 831, 735), (374, 862, 832, 74), (73, 863, 833, 84), (84, 833, 834, 94), (94, 834, 835, 104), (104, 835, 836, 114), (114, 836, 837, 124), (124, 837, 838, 134), (134, 838, 839, 144), (144, 839, 840, 154), (154, 840, 841, 164), (164, 841, 842, 174), (174, 842, 843, 184), (184, 843, 844, 194), (194, 844, 845, 204), (204, 845, 846, 214), (214, 846, 847, 224), (224, 847, 848, 234), (234, 848, 849, 244), (244, 849, 850, 254), (254, 850, 851, 264), (264, 851, 852, 274), (274, 852, 853, 284), (284, 853, 854, 294), (294, 854, 855, 304), (304, 855, 856, 314), (314, 856, 857, 324), (324, 857, 858, 334), (334, 858, 859, 344), (344, 859, 860, 354), (354, 860, 861, 364), (364, 861, 862, 374)])
me_plane.polygons.foreach_set('material_index', [1, 1, 1, 1, 1, 1, 1, 1, 1, 1, 1, 1, 1, 1, 1, 1, 1, 1, 1, 1, 1, 1, 1, 1, 1, 1, 1, 1, 1, 1, 1, 1, 1, 1, 2, 0, 0, 0, 0, 0, 0, 1, 1, 1, 2, 0, 0, 0, 0, 0, 0, 1, 1, 1, 2, 0, 0, 0, 0, 0, 0, 1, 1, 1, 2, 0, 0, 0, 0, 0, 0, 1, 1, 1, 2, 0, 0, 0, 0, 0, 0, 1, 1, 1, 2, 0, 0, 0, 0, 0, 0, 1, 1, 1, 2, 0, 0, 0, 0, 0, 0, 1, 1, 1, 2, 0, 0, 0, 0, 0, 0, 1, 1, 1, 2, 0, 0, 0, 0, 0, 0, 1, 1, 1, 2, 0, 0, 0, 0, 0, 0, 1, 1, 1, 2, 0, 0, 0, 0, 0, 0, 1, 1, 1, 2, 0, 0, 0, 0, 0, 0, 1, 1, 1, 2, 0, 0, 0, 0, 0, 0, 1, 1, 1, 2, 0, 0, 0, 0, 0, 0, 1, 1, 1, 2, 0, 0, 0, 0, 0, 0, 1, 1, 1, 2, 0, 0, 0, 0, 0, 0, 1, 1, 1, 2, 0, 0, 0, 0, 0, 0, 1, 1, 1, 2, 0, 0, 0, 0, 0, 0, 1, 1, 1, 2, 0, 0, 0, 0, 0, 0, 1, 1, 1, 2, 0, 0, 0, 0, 0, 0, 1, 1, 1, 2, 0, 0, 0, 0, 0, 0, 1, 1, 1, 2, 0, 0, 0, 0, 0, 0, 1, 1, 1, 2, 0, 0, 0, 0, 0, 0, 1, 1, 1, 2, 0, 0, 0, 0, 0, 0, 1, 1, 1, 2, 0, 0, 0, 0, 0, 0, 1, 1, 1, 2, 0, 0, 0, 0, 0, 0, 1, 1, 1, 2, 0, 0, 0, 0, 0, 0, 1, 1, 1, 2, 0, 0, 0, 0, 0, 0, 1, 1, 1, 2, 0, 0, 0, 0, 0, 0, 1, 1, 1, 2, 0, 0, 0, 0, 0, 0, 1, 1, 1, 2, 0, 0, 0, 0, 0, 0, 1, 1, 1, 1, 1, 1, 1, 1, 1, 1, 1, 1, 1, 1, 1, 1, 1, 1, 1, 1, 1, 1, 1, 1, 1, 1, 1, 1, 1, 1, 1, 1, 1, 1, 1, 1, 1, 1, 1, 1, 1, 1, 1, 1, 1, 1, 1, 1, 1, 1, 1, 1, 1, 1, 1, 1, 1, 1, 1, 1, 1, 1, 1, 1, 1, 1, 1, 1, 1, 1, 1, 1, 1, 1, 1, 1, 1, 1, 1, 1, 1, 1, 1, 1, 1, 1, 1, 1, 1, 1, 1, 1, 1, 1, 1, 1, 1, 1, 1, 1, 1, 1, 1, 1, 1, 1, 1, 1, 1, 1, 1, 1, 1, 1, 1, 1, 1, 1, 1, 1, 1, 1, 1, 1, 1, 1, 1, 1, 1, 1, 1, 1, 1, 1, 1, 1, 1, 1, 1, 1, 1, 1, 1, 1, 1, 1, 1, 1, 1, 1, 1, 1, 1, 1, 1, 1, 1, 1, 1, 1, 1, 1, 1, 1, 1, 1, 1, 1, 1, 1, 1, 1, 1, 1, 1, 1, 1, 1, 1, 1, 1, 1, 1, 1, 1, 1, 1, 1, 1, 1, 1, 1, 1, 1, 1, 1, 1, 1, 1, 1, 1, 1, 1, 1, 1, 1, 1, 1, 1, 1, 1, 1, 1, 1, 1, 1, 1, 1, 1, 1, 1, 1, 1, 1, 1, 1, 1, 1, 1, 1, 1, 1, 1, 1, 1, 1, 1, 1, 1, 1, 1, 1, 1, 1, 1, 1, 1, 1, 1, 1, 1, 1, 1, 1, 1, 1, 1, 1, 1, 1, 1, 1, 1, 1, 1, 1, 1, 1, 1, 1, 1, 1, 1, 1, 1, 1, 1, 1, 1, 1, 1, 1, 1, 1, 1, 1, 1, 1, 1, 1, 1, 1, 1, 1, 1, 1, 1, 1, 1, 1, 1, 1, 1, 1, 1, 1, 1, 1, 1, 1, 1, 1, 1, 1, 1, 1, 1, 1, 1, 1, 1, 1, 1, 1, 1, 1, 1, 1, 1, 1, 1, 1, 1, 1, 1, 1, 1, 1, 1, 1, 1, 2, 2, 2, 2, 2, 2, 2, 2, 2, 2, 2, 2, 2, 2, 2, 2, 2, 2, 2, 2, 2, 2, 2, 2, 2, 2, 2, 2, 2, 2, 2, 1, 1, 1, 1, 1, 1, 1, 1, 1, 1, 1, 1, 1, 1, 1, 1, 1, 1, 1, 1, 1, 1, 1, 1, 1, 1, 1, 1, 1, 1, 1, 2, 2, 2, 2, 2, 2, 2, 2, 2, 2, 2, 2, 2, 2, 2, 2, 2, 2, 2, 2, 2, 2, 2, 2, 2, 2, 2, 2, 2, 2, 2, 3, 3, 3, 3, 3, 3, 3, 3, 3, 3, 3, 3, 3, 3, 3, 3, 3, 3, 3, 3, 3, 3, 3, 3, 3, 3, 3, 3, 3, 3, 3])
me_plane.materials.append(mat_material_001)
me_plane.materials.append(mat_material_002)
me_plane.materials.append(mat_material_003)
me_plane.materials.append(mat_material_004)
me_plane.use_remesh_preserve_volume = False
me_plane.use_remesh_preserve_attributes = False
me_plane.use_mirror_vertex_groups = False
me_plane.update()

# ---- objects
ob_plane = bpy.data.objects.new('Plane', me_plane)
ob_lamp = bpy.data.objects.new('Lamp', light_lamp)
ob_camera = bpy.data.objects.new('Camera', cam_camera)

# ---- transforms, parenting, visibility, modifiers, constraints
ob_plane.location = (0.0, 0.0, 0.0)
ob_plane.lineart.crease_threshold = 0.0
ob_lamp.location = (4.076, 1.005, 5.904)
ob_lamp.rotation_euler = (0.6503, 0.05522, 1.866)
ob_lamp.lock_rotations_4d = False
ob_lamp.empty_display_type = 'ARROWS'
ob_lamp.color = (0.0, 0.0, 0.0, 0.0)
ob_lamp.lineart.crease_threshold = 0.0
ob_camera.location = (7.481, -6.508, 5.344)
ob_camera.rotation_euler = (1.109, 0.0, 0.8149)
ob_camera.lock_rotations_4d = False
ob_camera.empty_display_type = 'ARROWS'
ob_camera.color = (0.0, 0.0, 0.0, 0.0)
ob_camera.display_type = 'WIRE'
ob_camera.lineart.crease_threshold = 0.0

# ---- collection membership
col_collection_1.objects.link(ob_plane)
col_collection_1.objects.link(ob_lamp)
col_collection_1.objects.link(ob_camera)

# ---- scene / render settings (as saved in the file)
scene.camera = ob_camera
scene.frame_start = 1; scene.frame_end = 250; scene.frame_set(1)
scene.render.engine = 'BLENDER_EEVEE_NEXT'
scene.render.resolution_percentage = 50
scene.render.dither_intensity = 0.0
scene.cycles.use_denoising = False
scene.cycles.samples = 128
scene.cycles.sampling_pattern = 'TABULATED_SOBOL'
scene.cycles.use_adaptive_sampling = False
scene.cycles.use_light_tree = False
scene.cycles.blur_glossy = 0.0
scene.cycles.sample_clamp_indirect = 0.0
scene.view_settings.view_transform = 'Standard'
bpy.context.view_layer.update()
